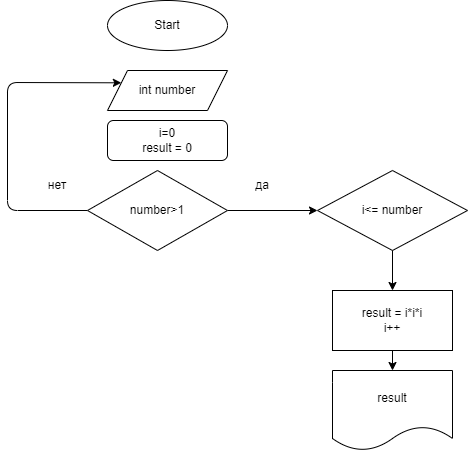

The diagram above was exported from draw.io. Its source (the exported page's mxGraphModel, read from the mxfile embedded in the PNG):
<mxGraphModel dx="836" dy="483" grid="1" gridSize="10" guides="1" tooltips="1" connect="1" arrows="1" fold="1" page="1" pageScale="1" pageWidth="850" pageHeight="1100" background="#ffffff" math="0" shadow="0">
  <root>
    <mxCell id="0" />
    <mxCell id="1" parent="0" />
    <mxCell id="2" value="Start" style="ellipse;whiteSpace=wrap;html=1;" vertex="1" parent="1">
      <mxGeometry x="240" y="10" width="120" height="50" as="geometry" />
    </mxCell>
    <mxCell id="3" value="int number" style="shape=parallelogram;perimeter=parallelogramPerimeter;whiteSpace=wrap;html=1;fixedSize=1;" vertex="1" parent="1">
      <mxGeometry x="240" y="80" width="120" height="40" as="geometry" />
    </mxCell>
    <mxCell id="4" value="i=0&lt;br&gt;result = 0" style="rounded=1;whiteSpace=wrap;html=1;" vertex="1" parent="1">
      <mxGeometry x="240" y="130" width="120" height="40" as="geometry" />
    </mxCell>
    <mxCell id="7" value="" style="edgeStyle=none;html=1;entryX=0;entryY=0.25;entryDx=0;entryDy=0;" edge="1" parent="1" source="5" target="3">
      <mxGeometry relative="1" as="geometry">
        <mxPoint x="140" y="10" as="targetPoint" />
        <Array as="points">
          <mxPoint x="140" y="220" />
          <mxPoint x="140" y="92" />
        </Array>
      </mxGeometry>
    </mxCell>
    <mxCell id="13" value="" style="edgeStyle=none;html=1;" edge="1" parent="1" source="5" target="11">
      <mxGeometry relative="1" as="geometry" />
    </mxCell>
    <mxCell id="5" value="number&amp;gt;1" style="rhombus;whiteSpace=wrap;html=1;" vertex="1" parent="1">
      <mxGeometry x="220" y="180" width="140" height="80" as="geometry" />
    </mxCell>
    <mxCell id="9" value="нет" style="text;html=1;strokeColor=none;fillColor=none;align=center;verticalAlign=middle;whiteSpace=wrap;rounded=0;" vertex="1" parent="1">
      <mxGeometry x="160" y="180" width="60" height="30" as="geometry" />
    </mxCell>
    <mxCell id="10" value="да" style="text;html=1;strokeColor=none;fillColor=none;align=center;verticalAlign=middle;whiteSpace=wrap;rounded=0;" vertex="1" parent="1">
      <mxGeometry x="365" y="180" width="60" height="30" as="geometry" />
    </mxCell>
    <mxCell id="14" value="" style="edgeStyle=none;html=1;" edge="1" parent="1" source="11" target="12">
      <mxGeometry relative="1" as="geometry" />
    </mxCell>
    <mxCell id="11" value="i&amp;lt;= number" style="rhombus;whiteSpace=wrap;html=1;" vertex="1" parent="1">
      <mxGeometry x="450" y="180" width="150" height="80" as="geometry" />
    </mxCell>
    <mxCell id="16" value="" style="edgeStyle=none;html=1;" edge="1" parent="1" source="12" target="15">
      <mxGeometry relative="1" as="geometry" />
    </mxCell>
    <mxCell id="12" value="result = i*i*i&lt;br&gt;i++" style="rounded=0;whiteSpace=wrap;html=1;" vertex="1" parent="1">
      <mxGeometry x="465" y="300" width="120" height="60" as="geometry" />
    </mxCell>
    <mxCell id="15" value="result" style="shape=document;whiteSpace=wrap;html=1;boundedLbl=1;" vertex="1" parent="1">
      <mxGeometry x="465" y="380" width="120" height="80" as="geometry" />
    </mxCell>
  </root>
</mxGraphModel>